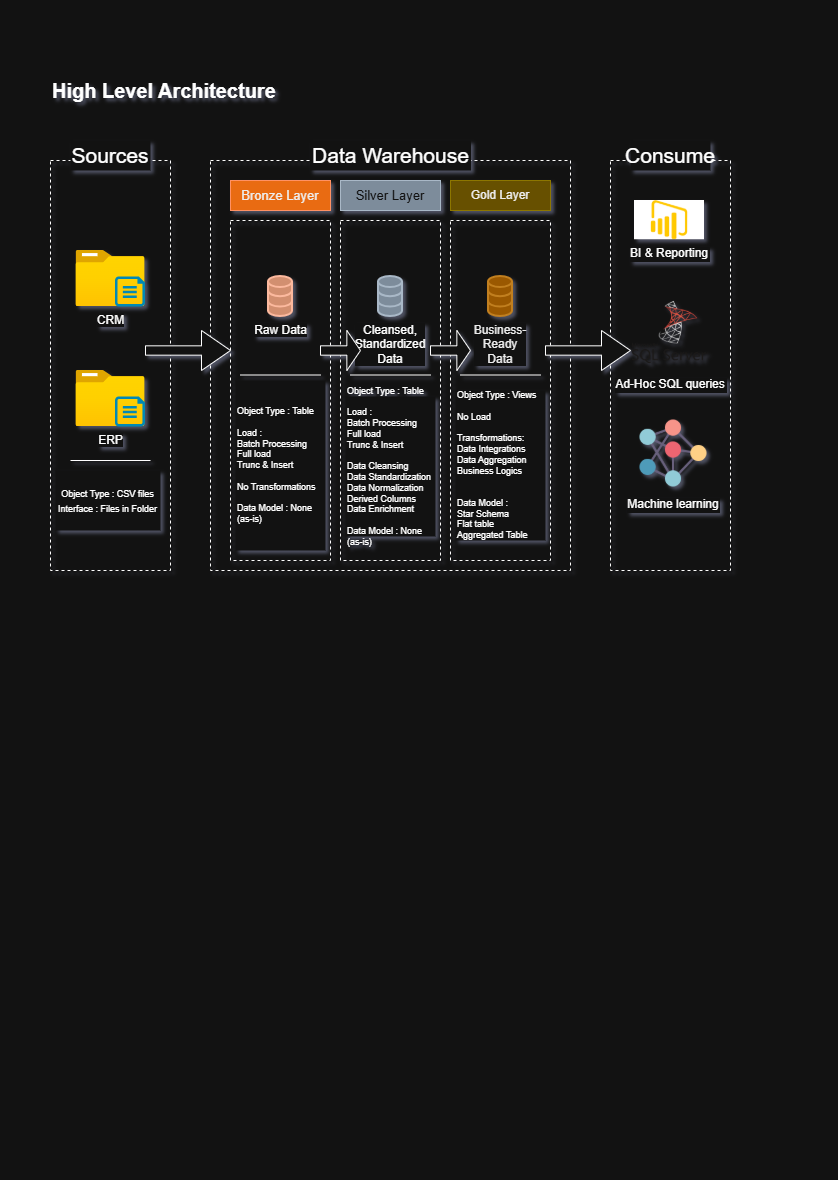

The diagram above was exported from draw.io. Its source (the exported page's mxGraphModel, read from the mxfile embedded in the PNG):
<mxGraphModel dx="872" dy="499" grid="1" gridSize="10" guides="1" tooltips="1" connect="1" arrows="1" fold="1" page="1" pageScale="1" pageWidth="827" pageHeight="1169" math="0" shadow="0">
  <root>
    <mxCell id="0" />
    <mxCell id="1" parent="0" />
    <mxCell id="yyfUIrLXvVAVoT_YAlc9-1" parent="1" style="rounded=0;whiteSpace=wrap;fillColor=none;fontColor=default;textShadow=1;dashed=1;" value="" vertex="1">
      <mxGeometry height="410" width="120" x="50" y="160" as="geometry" />
    </mxCell>
    <mxCell id="yyfUIrLXvVAVoT_YAlc9-2" parent="1" style="rounded=0;whiteSpace=wrap;html=1;fillColor=default;strokeColor=none;" value="&lt;font style=&quot;font-size: 21px;&quot;&gt;Sources&lt;/font&gt;" vertex="1">
      <mxGeometry height="30" width="80" x="70" y="140" as="geometry" />
    </mxCell>
    <mxCell id="yyfUIrLXvVAVoT_YAlc9-3" parent="1" style="rounded=0;whiteSpace=wrap;fillColor=none;fontColor=default;textShadow=1;dashed=1;" value="" vertex="1">
      <mxGeometry height="410" width="360" x="210" y="160" as="geometry" />
    </mxCell>
    <mxCell id="yyfUIrLXvVAVoT_YAlc9-4" parent="1" style="rounded=0;whiteSpace=wrap;html=1;fillColor=default;strokeColor=none;fontSize=21;" value="Data Warehouse" vertex="1">
      <mxGeometry height="30" width="161" x="309.5" y="140" as="geometry" />
    </mxCell>
    <mxCell id="yyfUIrLXvVAVoT_YAlc9-5" parent="1" style="rounded=0;whiteSpace=wrap;fillColor=none;fontColor=default;textShadow=1;dashed=1;" value="" vertex="1">
      <mxGeometry height="410" width="120" x="610" y="160" as="geometry" />
    </mxCell>
    <mxCell id="yyfUIrLXvVAVoT_YAlc9-6" parent="1" style="rounded=0;whiteSpace=wrap;html=1;fillColor=default;strokeColor=none;" value="&lt;font style=&quot;font-size: 21px;&quot;&gt;Consume&lt;/font&gt;" vertex="1">
      <mxGeometry height="30" width="80" x="630" y="140" as="geometry" />
    </mxCell>
    <mxCell id="yyfUIrLXvVAVoT_YAlc9-9" parent="1" style="rounded=0;whiteSpace=wrap;fillColor=none;fontColor=default;textShadow=1;dashed=1;" value="" vertex="1">
      <mxGeometry height="340" width="100" x="230" y="220" as="geometry" />
    </mxCell>
    <mxCell id="yyfUIrLXvVAVoT_YAlc9-10" parent="1" style="rounded=0;whiteSpace=wrap;fillColor=none;fontColor=default;textShadow=1;dashed=1;" value="" vertex="1">
      <mxGeometry height="340" width="100" x="340" y="220" as="geometry" />
    </mxCell>
    <mxCell id="yyfUIrLXvVAVoT_YAlc9-11" parent="1" style="rounded=0;whiteSpace=wrap;fillColor=none;fontColor=default;textShadow=1;dashed=1;" value="" vertex="1">
      <mxGeometry height="340" width="100" x="450" y="220" as="geometry" />
    </mxCell>
    <mxCell id="yyfUIrLXvVAVoT_YAlc9-13" parent="1" style="rounded=0;whiteSpace=wrap;html=1;fillColor=#fa6800;strokeColor=#C73500;fontColor=#000000;" value="&lt;font style=&quot;font-size: 13px;&quot;&gt;Bronze Layer&lt;/font&gt;" vertex="1">
      <mxGeometry height="30" width="100" x="230" y="180" as="geometry" />
    </mxCell>
    <mxCell id="yyfUIrLXvVAVoT_YAlc9-16" parent="1" style="rounded=0;whiteSpace=wrap;html=1;fillColor=#647687;strokeColor=#314354;fontColor=#ffffff;" value="&lt;font style=&quot;font-size: 13px;&quot;&gt;Silver Layer&lt;/font&gt;" vertex="1">
      <mxGeometry height="30" width="100" x="340" y="180" as="geometry" />
    </mxCell>
    <mxCell id="yyfUIrLXvVAVoT_YAlc9-17" parent="1" style="rounded=0;whiteSpace=wrap;html=1;fillColor=#e3c800;strokeColor=#B09500;fontColor=#000000;" value="Gold Layer" vertex="1">
      <mxGeometry height="30" width="100" x="450" y="180" as="geometry" />
    </mxCell>
    <mxCell id="yyfUIrLXvVAVoT_YAlc9-18" parent="1" style="image;aspect=fixed;html=1;points=[];align=center;fontSize=12;image=img/lib/azure2/general/Folder_Blank.svg;" value="CRM" vertex="1">
      <mxGeometry height="56.00000000000001" width="69" x="75.5" y="250" as="geometry" />
    </mxCell>
    <mxCell id="yyfUIrLXvVAVoT_YAlc9-19" parent="1" style="verticalLabelPosition=bottom;html=1;verticalAlign=top;align=center;strokeColor=none;fillColor=#00BEF2;shape=mxgraph.azure.cloud_services_configuration_file;pointerEvents=1;" value="" vertex="1">
      <mxGeometry height="30" width="30" x="114.5" y="276" as="geometry" />
    </mxCell>
    <mxCell id="yyfUIrLXvVAVoT_YAlc9-20" parent="1" style="image;aspect=fixed;html=1;points=[];align=center;fontSize=12;image=img/lib/azure2/general/Folder_Blank.svg;" value="ERP" vertex="1">
      <mxGeometry height="56.00000000000001" width="69" x="75.5" y="370" as="geometry" />
    </mxCell>
    <mxCell id="yyfUIrLXvVAVoT_YAlc9-21" parent="1" style="verticalLabelPosition=bottom;html=1;verticalAlign=top;align=center;strokeColor=none;fillColor=#00BEF2;shape=mxgraph.azure.cloud_services_configuration_file;pointerEvents=1;fontStyle=1" value="" vertex="1">
      <mxGeometry height="30" width="30" x="114.5" y="396" as="geometry" />
    </mxCell>
    <mxCell id="yyfUIrLXvVAVoT_YAlc9-30" edge="1" parent="1" style="endArrow=none;html=1;rounded=0;" value="">
      <mxGeometry height="50" relative="1" width="50" as="geometry">
        <mxPoint x="70" y="460" as="sourcePoint" />
        <mxPoint x="150" y="460" as="targetPoint" />
      </mxGeometry>
    </mxCell>
    <mxCell id="yyfUIrLXvVAVoT_YAlc9-31" parent="1" style="rounded=0;whiteSpace=wrap;html=1;strokeColor=none;" value="&lt;font style=&quot;font-size: 9px;&quot;&gt;Object Type : CSV files&lt;/font&gt;&lt;div&gt;&lt;font style=&quot;font-size: 9px;&quot;&gt;Interface : Files in Folder&lt;/font&gt;&lt;/div&gt;" vertex="1">
      <mxGeometry height="60" width="105" x="55" y="470" as="geometry" />
    </mxCell>
    <mxCell id="yyfUIrLXvVAVoT_YAlc9-33" parent="1" style="html=1;verticalLabelPosition=bottom;align=center;labelBackgroundColor=#ffffff;verticalAlign=top;strokeWidth=2;strokeColor=#6D1F00;shadow=0;dashed=0;shape=mxgraph.ios7.icons.data;fillColor=#a0522d;fontColor=#ffffff;" value="&lt;font style=&quot;color: light-dark(rgb(0, 0, 0), rgb(255, 255, 255));&quot;&gt;Raw Data&lt;/font&gt;" vertex="1">
      <mxGeometry height="40" width="24" x="268" y="276" as="geometry" />
    </mxCell>
    <mxCell id="yyfUIrLXvVAVoT_YAlc9-34" parent="1" style="html=1;verticalLabelPosition=bottom;align=center;labelBackgroundColor=#ffffff;verticalAlign=top;strokeWidth=2;strokeColor=#314354;shadow=0;dashed=0;shape=mxgraph.ios7.icons.data;fillColor=#647687;fontColor=#ffffff;movable=1;resizable=1;rotatable=1;deletable=1;editable=1;locked=0;connectable=1;whiteSpace=wrap;" value="&lt;font style=&quot;color: light-dark(rgb(0, 0, 0), rgb(255, 255, 255));&quot;&gt;Cleansed, Standardized Data&lt;/font&gt;" vertex="1">
      <mxGeometry height="40" width="24" x="378" y="276" as="geometry" />
    </mxCell>
    <mxCell id="yyfUIrLXvVAVoT_YAlc9-35" parent="1" style="html=1;verticalLabelPosition=bottom;align=center;labelBackgroundColor=#ffffff;verticalAlign=top;strokeWidth=2;strokeColor=#BD7000;shadow=0;dashed=0;shape=mxgraph.ios7.icons.data;fillColor=#f0a30a;fontColor=#000000;fontSize=12;convertToSvg=0;whiteSpace=wrap;" value="Business-Ready Data" vertex="1">
      <mxGeometry height="40" width="24" x="488" y="276" as="geometry" />
    </mxCell>
    <mxCell id="yyfUIrLXvVAVoT_YAlc9-36" parent="1" style="shape=singleArrow;whiteSpace=wrap;html=1;arrowWidth=0.23333333333333334;arrowSize=0.3411764705882353;" value="" vertex="1">
      <mxGeometry height="40" width="85" x="145" y="330" as="geometry" />
    </mxCell>
    <mxCell id="yyfUIrLXvVAVoT_YAlc9-41" parent="1" style="shape=singleArrow;whiteSpace=wrap;html=1;arrowWidth=0.23333333333333334;arrowSize=0.3411764705882353;" value="" vertex="1">
      <mxGeometry height="40" width="85" x="545" y="330" as="geometry" />
    </mxCell>
    <mxCell id="yyfUIrLXvVAVoT_YAlc9-42" parent="1" style="shape=singleArrow;whiteSpace=wrap;html=1;arrowWidth=0.23333333333333334;arrowSize=0.3411764705882353;" value="" vertex="1">
      <mxGeometry height="40" width="40" x="320" y="330" as="geometry" />
    </mxCell>
    <mxCell id="yyfUIrLXvVAVoT_YAlc9-47" parent="1" style="shape=singleArrow;whiteSpace=wrap;html=1;arrowWidth=0.23333333333333334;arrowSize=0.3411764705882353;" value="" vertex="1">
      <mxGeometry height="40" width="40" x="430" y="330" as="geometry" />
    </mxCell>
    <mxCell id="yyfUIrLXvVAVoT_YAlc9-54" edge="1" parent="1" style="endArrow=none;html=1;rounded=0;" value="">
      <mxGeometry height="50" relative="1" width="50" as="geometry">
        <mxPoint x="240" y="374.5" as="sourcePoint" />
        <mxPoint x="320" y="374.5" as="targetPoint" />
      </mxGeometry>
    </mxCell>
    <mxCell id="yyfUIrLXvVAVoT_YAlc9-55" edge="1" parent="1" style="endArrow=none;html=1;rounded=0;" value="">
      <mxGeometry height="50" relative="1" width="50" as="geometry">
        <mxPoint x="350" y="374.5" as="sourcePoint" />
        <mxPoint x="430" y="374.5" as="targetPoint" />
      </mxGeometry>
    </mxCell>
    <mxCell id="yyfUIrLXvVAVoT_YAlc9-56" edge="1" parent="1" style="endArrow=none;html=1;rounded=0;" value="">
      <mxGeometry height="50" relative="1" width="50" as="geometry">
        <mxPoint x="460" y="374.5" as="sourcePoint" />
        <mxPoint x="540" y="374.5" as="targetPoint" />
      </mxGeometry>
    </mxCell>
    <mxCell id="YbivTCd8Pofsc5LXiK2f-1" parent="1" style="rounded=0;whiteSpace=wrap;strokeColor=none;labelBackgroundColor=none;fontColor=default;labelBorderColor=none;fontSize=9;align=left;" value="Object Type : Table &#10;&#10;Load : &#10;Batch Processing &#10;Full load &#10;Trunc &amp; Insert&#10;&#10;No Transformations&#10;&#10;Data Model : None (as-is)" vertex="1">
      <mxGeometry height="170" width="90" x="235" y="380" as="geometry" />
    </mxCell>
    <mxCell id="YbivTCd8Pofsc5LXiK2f-3" parent="1" style="rounded=0;whiteSpace=wrap;strokeColor=none;labelBackgroundColor=none;fontColor=default;labelBorderColor=none;fontSize=9;align=left;" value="Object Type : Table &#10;&#10;Load : &#10;Batch Processing &#10;Full load &#10;Trunc &amp; Insert&#10;&#10;Data Cleansing&#10;Data Standardization&#10;Data Normalization&#10;Derived Columns&#10;Data Enrichment&#10;&#10;Data Model : None (as-is)" vertex="1">
      <mxGeometry height="140" width="90" x="345" y="396" as="geometry" />
    </mxCell>
    <mxCell id="YbivTCd8Pofsc5LXiK2f-5" parent="1" style="rounded=0;whiteSpace=wrap;strokeColor=none;labelBackgroundColor=none;fontColor=default;labelBorderColor=none;fontSize=9;align=left;" value="Object Type : Views&#10;&#10;No Load&#10;&#10;Transformations:&#10;Data Integrations&#10;Data Aggregation&#10;Business Logics&#10;&#10;&#10;Data Model :&#10;Star Schema&#10;Flat table&#10;Aggregated Table" vertex="1">
      <mxGeometry height="150" width="90" x="455" y="390" as="geometry" />
    </mxCell>
    <mxCell id="YbivTCd8Pofsc5LXiK2f-7" parent="1" style="shape=image;verticalLabelPosition=bottom;labelBackgroundColor=default;verticalAlign=top;aspect=fixed;imageAspect=0;image=data:image/png,(base64 omitted: 13816 chars);" value="Ad-Hoc SQL queries" vertex="1">
      <mxGeometry height="76" width="76" x="632" y="294" as="geometry" />
    </mxCell>
    <mxCell id="YbivTCd8Pofsc5LXiK2f-8" parent="1" style="shape=image;verticalLabelPosition=bottom;labelBackgroundColor=default;verticalAlign=top;aspect=fixed;imageAspect=0;image=data:image/png,(base64 omitted: 8636 chars);" value="Machine learning" vertex="1">
      <mxGeometry height="74" width="74" x="636" y="416" as="geometry" />
    </mxCell>
    <mxCell id="YbivTCd8Pofsc5LXiK2f-9" parent="1" style="shape=image;verticalLabelPosition=bottom;labelBackgroundColor=default;verticalAlign=top;aspect=fixed;imageAspect=0;image=data:image/png,(base64 omitted: 2412 chars);" value="BI &amp; Reporting" vertex="1">
      <mxGeometry height="39.24" width="70" x="634" y="200" as="geometry" />
    </mxCell>
    <mxCell id="YbivTCd8Pofsc5LXiK2f-10" parent="1" style="rounded=0;html=1;labelBorderColor=none;fontSize=20;labelBackgroundColor=none;fillColor=none;align=left;fontColor=default;strokeColor=none;fontStyle=1" value="High Level Architecture" vertex="1">
      <mxGeometry height="60" width="380" x="50" y="60" as="geometry" />
    </mxCell>
  </root>
</mxGraphModel>